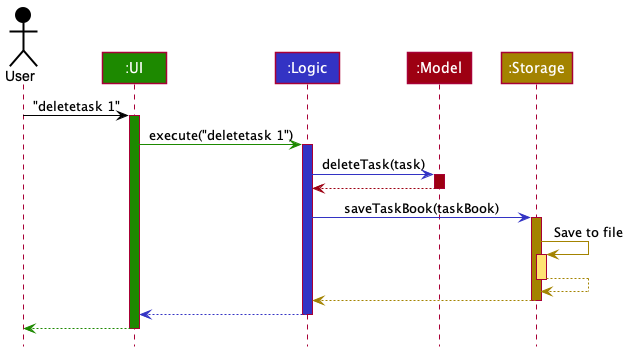

The diagram above was rendered by PlantUML. Its source (embedded in the PNG):
@startuml
!include style.puml

Actor User as user USER_COLOR
Participant ":UI" as ui UI_COLOR
Participant ":Logic" as logic LOGIC_COLOR
Participant ":Model" as model MODEL_COLOR
Participant ":Storage" as storage STORAGE_COLOR

user -[USER_COLOR]> ui : "deletetask 1"
activate ui UI_COLOR

ui -[UI_COLOR]> logic : execute("deletetask 1")
activate logic LOGIC_COLOR

logic -[LOGIC_COLOR]> model : deleteTask(task)
activate model MODEL_COLOR

model -[MODEL_COLOR]-> logic
deactivate model

logic -[LOGIC_COLOR]> storage : saveTaskBook(taskBook)
activate storage STORAGE_COLOR

storage -[STORAGE_COLOR]> storage : Save to file
activate storage STORAGE_COLOR_T1
storage --[STORAGE_COLOR]> storage
deactivate storage

storage --[STORAGE_COLOR]> logic
deactivate storage

logic --[LOGIC_COLOR]> ui
deactivate logic

ui--[UI_COLOR]> user
deactivate ui
@enduml